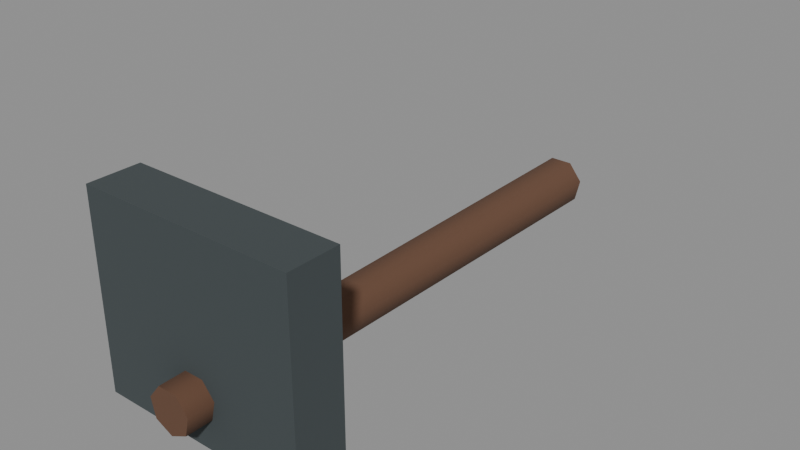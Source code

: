 # Source: Tool_Hoe.blend  (saved by Blender 5.1.30; exported with 4.5.12 LTS)
import bpy
from mathutils import Matrix  # noqa: F401  (used for matrix-valued properties, if any)

bpy.ops.wm.read_factory_settings(use_empty=True)
scene = bpy.context.scene
scene.name = 'Scene'

# ---- collections
col_model = bpy.data.collections.new('MODEL'); scene.collection.children.link(col_model)
col_reference__do_not_export = bpy.data.collections.new('REFERENCE__DO_NOT_EXPORT'); scene.collection.children.link(col_reference__do_not_export)
col_guides__do_not_export = bpy.data.collections.new('GUIDES__DO_NOT_EXPORT'); scene.collection.children.link(col_guides__do_not_export)

# ---- materials (node trees are filled in below, after node groups)
mat_material_0 = bpy.data.materials.new('Material_0')
mat_material_0.use_backface_culling = True
mat_material_0.diffuse_color = (0.1301, 0.06301, 0.0356, 1.0)
mat_material_1 = bpy.data.materials.new('Material_1')
mat_material_1.use_backface_culling = True
mat_material_1.diffuse_color = (0.05286, 0.06663, 0.07036, 1.0)

# ---- material node trees
mat_material_0.use_nodes = True; mat_material_0.node_tree.nodes.clear()
_N = mat_material_0.node_tree.nodes; _L = mat_material_0.node_tree.links
n0 = _N.new('ShaderNodeBsdfPrincipled'); n0.name = 'Principled BSDF'; n0.location = (10, 300)
n0.inputs[0].default_value = (0.1301, 0.06301, 0.0356, 1.0)
n0.inputs[2].default_value = 0.94
n1 = _N.new('ShaderNodeOutputMaterial'); n1.name = 'Material Output'; n1.location = (300, 300)
_L.new(n0.outputs[0], n1.inputs[0])
n1.is_active_output = True
mat_material_1.use_nodes = True; mat_material_1.node_tree.nodes.clear()
_N = mat_material_1.node_tree.nodes; _L = mat_material_1.node_tree.links
n0 = _N.new('ShaderNodeBsdfPrincipled'); n0.name = 'Principled BSDF'; n0.location = (10, 300)
n0.inputs[0].default_value = (0.05286, 0.06663, 0.07036, 1.0)
n0.inputs[2].default_value = 0.94
n1 = _N.new('ShaderNodeOutputMaterial'); n1.name = 'Material Output'; n1.location = (300, 300)
_L.new(n0.outputs[0], n1.inputs[0])
n1.is_active_output = True

# ---- meshes
me_mesh_0 = bpy.data.meshes.new('Mesh_0')
me_mesh_0.from_pydata([(0.0, -0.02975, 0.365), (0.02326, -0.01855, 0.365), (0.029, 0.00662, 0.365), (0.01291, 0.0268, 0.365), (-0.01291, 0.0268, 0.365), (-0.029, 0.00662, 0.365), (-0.02326, -0.01855, 0.365), (0.0, -0.02975, 0.365), (0.0, -0.03238, 0.0), (0.02531, -0.02019, 0.0), (0.03156, 0.007204, 0.0), (0.01405, 0.02917, 0.0), (-0.01405, 0.02917, 0.0), (-0.03156, 0.007204, 0.0), (-0.02531, -0.02019, 0.0), (0.0, -0.03238, 0.0), (0.0, -0.035, -0.365), (0.02736, -0.02182, -0.365), (0.03412, 0.007788, -0.365), (0.01519, 0.03153, -0.365), (-0.01519, 0.03153, -0.365), (-0.03412, 0.007788, -0.365), (-0.02736, -0.02182, -0.365), (0.0, -0.035, -0.365), (0.0, 0.0, 0.365), (0.0, -0.02975, 0.365), (0.02326, -0.01855, 0.365), (0.029, 0.00662, 0.365), (0.01291, 0.0268, 0.365), (-0.01291, 0.0268, 0.365), (-0.029, 0.00662, 0.365), (-0.02326, -0.01855, 0.365), (0.0, -0.02975, 0.365), (0.0, 0.0, -0.365), (0.0, -0.035, -0.365), (0.02736, -0.02182, -0.365), (0.03412, 0.007788, -0.365), (0.01519, 0.03153, -0.365), (-0.01519, 0.03153, -0.365), (-0.03412, 0.007788, -0.365), (-0.02736, -0.02182, -0.365), (0.0, -0.035, -0.365)], [], [(8, 1, 0), (8, 9, 1), (9, 2, 1), (9, 10, 2), (10, 3, 2), (10, 11, 3), (11, 4, 3), (11, 12, 4), (12, 5, 4), (12, 13, 5), (13, 6, 5), (13, 14, 6), (14, 7, 6), (14, 15, 7), (16, 9, 8), (16, 17, 9), (17, 10, 9), (17, 18, 10), (18, 11, 10), (18, 19, 11), (19, 12, 11), (19, 20, 12), (20, 13, 12), (20, 21, 13), (21, 14, 13), (21, 22, 14), (22, 15, 14), (22, 23, 15), (25, 26, 24), (26, 27, 24), (27, 28, 24), (28, 29, 24), (29, 30, 24), (30, 31, 24), (31, 32, 24), (35, 34, 33), (36, 35, 33), (37, 36, 33), (38, 37, 33), (39, 38, 33), (40, 39, 33), (41, 40, 33)])
me_mesh_0.polygons.foreach_set('use_smooth', [1, 1, 1, 1, 1, 1, 1, 1, 1, 1, 1, 1, 1, 1, 1, 1, 1, 1, 1, 1, 1, 1, 1, 1, 1, 1, 1, 1, 0, 0, 0, 0, 0, 0, 0, 0, 0, 0, 0, 0, 0, 0])
_uv = me_mesh_0.uv_layers.new(name='UVMap')
_uv.uv.foreach_set('vector', [0.0, 0.75, 0.1429, 1.0, 0.0, 1.0, 0.0, 0.75, 0.1429, 0.75, 0.1429, 1.0, 0.1429, 0.75, 0.2857, 1.0, 0.1429, 1.0, 0.1429, 0.75, 0.2857, 0.75, 0.2857, 1.0, 0.2857, 0.75, 0.4286, 1.0, 0.2857, 1.0, 0.2857, 0.75, 0.4286, 0.75, 0.4286, 1.0, 0.4286, 0.75, 0.5714, 1.0, 0.4286, 1.0, 0.4286, 0.75, 0.5714, 0.75, 0.5714, 1.0, 0.5714, 0.75, 0.7143, 1.0, 0.5714, 1.0, 0.5714, 0.75, 0.7143, 0.75, 0.7143, 1.0, 0.7143, 0.75, 0.8571, 1.0, 0.7143, 1.0, 0.7143, 0.75, 0.8571, 0.75, 0.8571, 1.0, 0.8571, 0.75, 1.0, 1.0, 0.8571, 1.0, 0.8571, 0.75, 1.0, 0.75, 1.0, 1.0, 0.0, 0.5, 0.1429, 0.75, 0.0, 0.75, 0.0, 0.5, 0.1429, 0.5, 0.1429, 0.75, 0.1429, 0.5, 0.2857, 0.75, 0.1429, 0.75, 0.1429, 0.5, 0.2857, 0.5, 0.2857, 0.75, 0.2857, 0.5, 0.4286, 0.75, 0.2857, 0.75, 0.2857, 0.5, 0.4286, 0.5, 0.4286, 0.75, 0.4286, 0.5, 0.5714, 0.75, 0.4286, 0.75, 0.4286, 0.5, 0.5714, 0.5, 0.5714, 0.75, 0.5714, 0.5, 0.7143, 0.75, 0.5714, 0.75, 0.5714, 0.5, 0.7143, 0.5, 0.7143, 0.75, 0.7143, 0.5, 0.8571, 0.75, 0.7143, 0.75, 0.7143, 0.5, 0.8571, 0.5, 0.8571, 0.75, 0.8571, 0.5, 1.0, 0.75, 0.8571, 0.75, 0.8571, 0.5, 1.0, 0.5, 1.0, 0.75, 0.25, 0.0, 0.4455, 0.09413, 0.25, 0.25, 0.4455, 0.09413, 0.4937, 0.3056, 0.25, 0.25, 0.4937, 0.3056, 0.3585, 0.4752, 0.25, 0.25, 0.3585, 0.4752, 0.1415, 0.4752, 0.25, 0.25, 0.1415, 0.4752, 0.006268, 0.3056, 0.25, 0.25, 0.006268, 0.3056, 0.05454, 0.09413, 0.25, 0.25, 0.05454, 0.09413, 0.25, 0.0, 0.25, 0.25, 0.9455, 0.4059, 0.75, 0.5, 0.75, 0.25, 0.9937, 0.1944, 0.9455, 0.4059, 0.75, 0.25, 0.8585, 0.02476, 0.9937, 0.1944, 0.75, 0.25, 0.6415, 0.02476, 0.8585, 0.02476, 0.75, 0.25, 0.5063, 0.1944, 0.6415, 0.02476, 0.75, 0.25, 0.5545, 0.4059, 0.5063, 0.1944, 0.75, 0.25, 0.75, 0.5, 0.5545, 0.4059, 0.75, 0.25])
me_mesh_0.materials.append(mat_material_0)
me_mesh_0.update()
me_mesh_0.normals_split_custom_set([tuple(v) for v in zip(*[iter([-1.013e-05, -1.0, 0.007171, 0.7818, -0.6235, 0.007192, -1.007e-05, -1.0, 0.007157, -1.013e-05, -1.0, 0.007171, 0.7818, -0.6235, 0.007192, 0.7818, -0.6235, 0.007192, 0.7818, -0.6235, 0.007192, 0.9749, 0.2225, 0.007192, 0.7818, -0.6235, 0.007192, 0.7818, -0.6235, 0.007192, 0.9749, 0.2225, 0.007192, 0.9749, 0.2225, 0.007192, 0.9749, 0.2225, 0.007192, 0.4339, 0.9009, 0.007192, 0.9749, 0.2225, 0.007192, 0.9749, 0.2225, 0.007192, 0.4339, 0.9009, 0.007192, 0.4339, 0.9009, 0.007192, 0.4339, 0.9009, 0.007192, -0.4339, 0.9009, 0.007192, 0.4339, 0.9009, 0.007192, 0.4339, 0.9009, 0.007192, -0.4339, 0.9009, 0.007192, -0.4339, 0.9009, 0.007192, -0.4339, 0.9009, 0.007192, -0.9749, 0.2225, 0.007192, -0.4339, 0.9009, 0.007192, -0.4339, 0.9009, 0.007192, -0.9749, 0.2225, 0.007192, -0.9749, 0.2225, 0.007192, -0.9749, 0.2225, 0.007192, -0.7818, -0.6235, 0.007192, -0.9749, 0.2225, 0.007192, -0.9749, 0.2225, 0.007192, -0.7818, -0.6235, 0.007192, -0.7818, -0.6235, 0.007192, -0.7818, -0.6235, 0.007192, -3.766e-05, -1.0, 0.007155, -0.7818, -0.6235, 0.007192, -0.7818, -0.6235, 0.007192, -3.785e-05, -1.0, 0.007171, -3.766e-05, -1.0, 0.007155, -1.02e-05, -1.0, 0.007197, 0.7818, -0.6235, 0.007192, -1.013e-05, -1.0, 0.007171, -1.02e-05, -1.0, 0.007197, 0.7818, -0.6235, 0.007192, 0.7818, -0.6235, 0.007192, 0.7818, -0.6235, 0.007192, 0.9749, 0.2225, 0.007192, 0.7818, -0.6235, 0.007192, 0.7818, -0.6235, 0.007192, 0.9749, 0.2225, 0.007192, 0.9749, 0.2225, 0.007192, 0.9749, 0.2225, 0.007192, 0.4339, 0.9009, 0.007192, 0.9749, 0.2225, 0.007192, 0.9749, 0.2225, 0.007192, 0.4339, 0.9009, 0.007192, 0.4339, 0.9009, 0.007192, 0.4339, 0.9009, 0.007192, -0.4339, 0.9009, 0.007192, 0.4339, 0.9009, 0.007192, 0.4339, 0.9009, 0.007192, -0.4339, 0.9009, 0.007192, -0.4339, 0.9009, 0.007192, -0.4339, 0.9009, 0.007192, -0.9749, 0.2225, 0.007192, -0.4339, 0.9009, 0.007192, -0.4339, 0.9009, 0.007192, -0.9749, 0.2225, 0.007192, -0.9749, 0.2225, 0.007192, -0.9749, 0.2225, 0.007192, -0.7818, -0.6235, 0.007192, -0.9749, 0.2225, 0.007192, -0.9749, 0.2225, 0.007192, -0.7818, -0.6235, 0.007192, -0.7818, -0.6235, 0.007192, -0.7818, -0.6235, 0.007192, -3.785e-05, -1.0, 0.007171, -0.7818, -0.6235, 0.007192, -0.7818, -0.6235, 0.007192, -3.776e-05, -1.0, 0.007199, -3.785e-05, -1.0, 0.007171, 0.0, 0.0, 1.0, 0.0, 0.0, 1.0, 0.0, 0.0, 1.0, 2.019e-06, 0.0, 1.0, 2.019e-06, 0.0, 1.0, 2.019e-06, 0.0, 1.0, 0.0, 0.0, 1.0, 0.0, 0.0, 1.0, 0.0, 0.0, 1.0, 0.0, 0.0, 1.0, 0.0, 0.0, 1.0, 0.0, 0.0, 1.0, -2.019e-06, 0.0, 1.0, -2.019e-06, 0.0, 1.0, -2.019e-06, 0.0, 1.0, 2.692e-06, 0.0, 1.0, 2.692e-06, 0.0, 1.0, 2.692e-06, 0.0, 1.0, 0.0, 0.0, 1.0, 0.0, 0.0, 1.0, 0.0, 0.0, 1.0, -1.945e-06, 0.0, -1.0, -1.945e-06, 0.0, -1.0, -1.945e-06, 0.0, -1.0, 0.0, 0.0, -1.0, 0.0, 0.0, -1.0, 0.0, 0.0, -1.0, 1.945e-06, 0.0, -1.0, 1.945e-06, 0.0, -1.0, 1.945e-06, 0.0, -1.0, -1.945e-06, 0.0, -1.0, -1.945e-06, 0.0, -1.0, -1.945e-06, 0.0, -1.0, -1.945e-06, 0.0, -1.0, -1.945e-06, 0.0, -1.0, -1.945e-06, 0.0, -1.0, -9.724e-07, 0.0, -1.0, -9.724e-07, 0.0, -1.0, -9.724e-07, 0.0, -1.0, 0.0, 0.0, -1.0, 0.0, 0.0, -1.0, 0.0, 0.0, -1.0])] * 3)])
me_mesh_1 = bpy.data.meshes.new('Mesh_1')
me_mesh_1.from_pydata([(-0.145, -0.035, 0.13), (0.145, 0.035, 0.13), (0.145, -0.035, 0.13), (-0.145, 0.035, 0.13), (-0.145, -0.035, -0.13), (0.145, 0.035, -0.13), (0.145, -0.035, -0.13), (-0.145, 0.035, -0.13), (0.145, -0.035, 0.13), (-0.145, 0.035, 0.13), (0.145, 0.035, 0.13), (-0.145, -0.035, 0.13), (0.145, -0.035, -0.13), (-0.145, 0.035, -0.13), (0.145, 0.035, -0.13), (-0.145, -0.035, -0.13), (0.145, -0.035, 0.13), (-0.145, -0.035, -0.13), (-0.145, -0.035, 0.13), (0.145, -0.035, -0.13), (0.145, 0.035, 0.13), (-0.145, 0.035, -0.13), (-0.145, 0.035, 0.13), (0.145, 0.035, -0.13)], [], [(4, 2, 0), (4, 6, 2), (5, 3, 1), (5, 7, 3), (12, 10, 8), (12, 14, 10), (13, 11, 9), (13, 15, 11), (20, 18, 16), (20, 22, 18), (21, 19, 17), (21, 23, 19)])
_uv = me_mesh_1.uv_layers.new(name='UVMap')
_uv.uv.foreach_set('vector', [0.0, 0.5, 0.3333, 1.0, 0.0, 1.0, 0.0, 0.5, 0.3333, 0.5, 0.3333, 1.0, 0.6667, 0.5, 1.0, 1.0, 0.6667, 1.0, 0.6667, 0.5, 1.0, 0.5, 1.0, 1.0, 0.3333, 0.5, 0.6667, 1.0, 0.3333, 1.0, 0.3333, 0.5, 0.6667, 0.5, 0.6667, 1.0, 0.0, 0.0, 0.3333, 0.5, 0.0, 0.5, 0.0, 0.0, 0.3333, 0.0, 0.3333, 0.5, 0.3333, 0.0, 0.6667, 0.5, 0.3333, 0.5, 0.3333, 0.0, 0.6667, 0.0, 0.6667, 0.5, 0.6667, 0.0, 1.0, 0.5, 0.6667, 0.5, 0.6667, 0.0, 1.0, 0.0, 1.0, 0.5])
me_mesh_1.materials.append(mat_material_1)
me_mesh_1.update()
me_mesh_1.normals_split_custom_set([tuple(v) for v in zip(*[iter([0.0, -1.0, 0.0, 0.0, -1.0, 0.0, 0.0, -1.0, 0.0, 0.0, -1.0, 0.0, 0.0, -1.0, 0.0, 0.0, -1.0, 0.0, 0.0, 1.0, 0.0, 0.0, 1.0, 0.0, 0.0, 1.0, 0.0, 0.0, 1.0, 0.0, 0.0, 1.0, 0.0, 0.0, 1.0, 0.0, 1.0, 0.0, 0.0, 1.0, 0.0, 0.0, 1.0, 0.0, 0.0, 1.0, 0.0, 0.0, 1.0, 0.0, 0.0, 1.0, 0.0, 0.0, -1.0, 0.0, 0.0, -1.0, 0.0, 0.0, -1.0, 0.0, 0.0, -1.0, 0.0, 0.0, -1.0, 0.0, 0.0, -1.0, 0.0, 0.0, 0.0, 0.0, 1.0, 0.0, 0.0, 1.0, 0.0, 0.0, 1.0, 0.0, 0.0, 1.0, 0.0, 0.0, 1.0, 0.0, 0.0, 1.0, 0.0, 0.0, -1.0, 0.0, 0.0, -1.0, 0.0, 0.0, -1.0, 0.0, 0.0, -1.0, 0.0, 0.0, -1.0, 0.0, 0.0, -1.0])] * 3)])
me_reference_prototype_mesh = bpy.data.meshes.new('REFERENCE_Prototype_Mesh')
me_reference_prototype_mesh.from_pydata([(0.0, -0.65, -0.5198), (0.02326, -0.65, -0.5085), (0.029, -0.65, -0.4834), (0.01291, -0.65, -0.4632), (-0.01291, -0.65, -0.4632), (-0.029, -0.65, -0.4834), (-0.02326, -0.65, -0.5085), (0.0, -0.65, -0.5198), (0.0, -0.285, -0.5224), (0.02531, -0.285, -0.5102), (0.03156, -0.285, -0.4828), (0.01405, -0.285, -0.4608), (-0.01405, -0.285, -0.4608), (-0.03156, -0.285, -0.4828), (-0.02531, -0.285, -0.5102), (0.0, -0.285, -0.5224), (0.0, 0.08, -0.525), (0.02736, 0.08, -0.5118), (0.03412, 0.08, -0.4822), (0.01519, 0.08, -0.4585), (-0.01519, 0.08, -0.4585), (-0.03412, 0.08, -0.4822), (-0.02736, 0.08, -0.5118), (0.0, 0.08, -0.525), (0.0, -0.65, -0.49), (0.0, -0.65, -0.5198), (0.02326, -0.65, -0.5085), (0.029, -0.65, -0.4834), (0.01291, -0.65, -0.4632), (-0.01291, -0.65, -0.4632), (-0.029, -0.65, -0.4834), (-0.02326, -0.65, -0.5085), (0.0, -0.65, -0.5198), (0.0, 0.08, -0.49), (0.0, 0.08, -0.525), (0.02736, 0.08, -0.5118), (0.03412, 0.08, -0.4822), (0.01519, 0.08, -0.4585), (-0.01519, 0.08, -0.4585), (-0.03412, 0.08, -0.4822), (-0.02736, 0.08, -0.5118), (0.0, 0.08, -0.525), (-0.145, -0.615, -0.29), (0.145, -0.545, -0.29), (0.145, -0.615, -0.29), (-0.145, -0.545, -0.29), (-0.145, -0.615, -0.55), (0.145, -0.545, -0.55), (0.145, -0.615, -0.55), (-0.145, -0.545, -0.55), (0.145, -0.615, -0.29), (-0.145, -0.545, -0.29), (0.145, -0.545, -0.29), (-0.145, -0.615, -0.29), (0.145, -0.615, -0.55), (-0.145, -0.545, -0.55), (0.145, -0.545, -0.55), (-0.145, -0.615, -0.55), (0.145, -0.615, -0.29), (-0.145, -0.615, -0.55), (-0.145, -0.615, -0.29), (0.145, -0.615, -0.55), (0.145, -0.545, -0.29), (-0.145, -0.545, -0.55), (-0.145, -0.545, -0.29), (0.145, -0.545, -0.55)], [], [(8, 1, 0), (8, 9, 1), (9, 2, 1), (9, 10, 2), (10, 3, 2), (10, 11, 3), (11, 4, 3), (11, 12, 4), (12, 5, 4), (12, 13, 5), (13, 6, 5), (13, 14, 6), (14, 7, 6), (14, 15, 7), (16, 9, 8), (16, 17, 9), (17, 10, 9), (17, 18, 10), (18, 11, 10), (18, 19, 11), (19, 12, 11), (19, 20, 12), (20, 13, 12), (20, 21, 13), (21, 14, 13), (21, 22, 14), (22, 15, 14), (22, 23, 15), (25, 26, 24), (26, 27, 24), (27, 28, 24), (28, 29, 24), (29, 30, 24), (30, 31, 24), (31, 32, 24), (35, 34, 33), (36, 35, 33), (37, 36, 33), (38, 37, 33), (39, 38, 33), (40, 39, 33), (41, 40, 33), (46, 44, 42), (46, 48, 44), (47, 45, 43), (47, 49, 45), (54, 52, 50), (54, 56, 52), (55, 53, 51), (55, 57, 53), (62, 60, 58), (62, 64, 60), (63, 61, 59), (63, 65, 61)])
me_reference_prototype_mesh.polygons.foreach_set('use_smooth', [1, 1, 1, 1, 1, 1, 1, 1, 1, 1, 1, 1, 1, 1, 1, 1, 1, 1, 1, 1, 1, 1, 1, 1, 1, 1, 1, 1, 0, 0, 0, 0, 0, 0, 0, 0, 0, 0, 0, 0, 0, 0, 0, 0, 0, 0, 0, 0, 0, 0, 0, 0, 0, 0])
me_reference_prototype_mesh.polygons.foreach_set('material_index', [0, 0, 0, 0, 0, 0, 0, 0, 0, 0, 0, 0, 0, 0, 0, 0, 0, 0, 0, 0, 0, 0, 0, 0, 0, 0, 0, 0, 0, 0, 0, 0, 0, 0, 0, 0, 0, 0, 0, 0, 0, 0, 1, 1, 1, 1, 1, 1, 1, 1, 1, 1, 1, 1])
me_reference_prototype_mesh.materials.append(mat_material_0)
me_reference_prototype_mesh.materials.append(mat_material_1)
me_reference_prototype_mesh.update()
me_guide_visualbounds = bpy.data.meshes.new('GUIDE_VisualBounds')
me_guide_visualbounds.from_pydata([(-0.145, -0.65, -0.55), (-0.145, -0.65, -0.29), (-0.145, 0.08, -0.55), (-0.145, 0.08, -0.29), (0.145, -0.65, -0.55), (0.145, -0.65, -0.29), (0.145, 0.08, -0.55), (0.145, 0.08, -0.29)], [(0, 1), (0, 2), (0, 4), (1, 3), (1, 5), (2, 3), (2, 6), (3, 7), (4, 5), (4, 6), (5, 7), (6, 7)], [])
me_guide_visualbounds.update()

# ---- curves / text
txt_guide_assetlabel = bpy.data.curves.new('GUIDE_AssetLabel', 'FONT')
txt_guide_assetlabel.dimensions = '2D'
txt_guide_assetlabel.body = 'Tool_Hoe\n0.290 W x 0.730 D x 0.260 H metres'
txt_guide_assetlabel.size = 0.06

# ---- objects
ob_prototyperoot = bpy.data.objects.new('PrototypeRoot', None)
ob_tool_hoe__part001 = bpy.data.objects.new('Tool_Hoe__Part001', me_mesh_0)
ob_tool_hoe__part002 = bpy.data.objects.new('Tool_Hoe__Part002', me_mesh_1)
ob_tool_hoe = bpy.data.objects.new('Tool_Hoe', None)
ob_reference_prototype = bpy.data.objects.new('REFERENCE_Prototype', me_reference_prototype_mesh)
ob_guide_visualbounds = bpy.data.objects.new('GUIDE_VisualBounds', me_guide_visualbounds)
ob_guide_origin_1maxes = bpy.data.objects.new('GUIDE_Origin_1mAxes', None)
ob_guide_assetlabel = bpy.data.objects.new('GUIDE_AssetLabel', txt_guide_assetlabel)

# ---- transforms, parenting, visibility, modifiers, constraints
ob_prototyperoot.parent = ob_tool_hoe
ob_prototyperoot.location = (0.0, 0.0, 0.0)
ob_prototyperoot.rotation_mode = 'QUATERNION'
ob_prototyperoot.rotation_quaternion = (1.0, 0.0, 0.0, 0.0)
ob_prototyperoot.empty_display_size = 0.001
ob_tool_hoe__part001.parent = ob_prototyperoot
ob_tool_hoe__part001.location = (0.0, -0.285, -0.49)
ob_tool_hoe__part001.rotation_mode = 'QUATERNION'
ob_tool_hoe__part001.rotation_quaternion = (0.7071, 0.7071, 0.0, 0.0)
ob_tool_hoe__part002.parent = ob_prototyperoot
ob_tool_hoe__part002.location = (0.0, -0.58, -0.42)
ob_tool_hoe__part002.rotation_mode = 'QUATERNION'
ob_tool_hoe__part002.rotation_quaternion = (1.0, 0.0, 0.0, 0.0)
ob_tool_hoe.location = (0.0, 0.0, 0.0)
ob_tool_hoe.empty_display_size = 0.3
ob_reference_prototype.location = (0.0, 0.0, 0.0)
ob_reference_prototype.hide_select = True
ob_reference_prototype.hide_render = True
ob_reference_prototype.display_type = 'WIRE'
ob_guide_visualbounds.location = (0.0, 0.0, 0.0)
ob_guide_visualbounds.color = (0.2, 0.7, 1.0, 1.0)
ob_guide_visualbounds.hide_select = True
ob_guide_visualbounds.hide_render = True
ob_guide_visualbounds.display_type = 'WIRE'
ob_guide_visualbounds.show_in_front = True
ob_guide_origin_1maxes.location = (0.0, 0.0, 0.0)
ob_guide_origin_1maxes.empty_display_type = 'ARROWS'
ob_guide_origin_1maxes.hide_select = True
ob_guide_origin_1maxes.hide_render = True
ob_guide_assetlabel.location = (-0.145, -1.05, -0.55)
ob_guide_assetlabel.hide_select = True
ob_guide_assetlabel.hide_render = True

# ---- collection membership
col_model.objects.link(ob_prototyperoot)
col_model.objects.link(ob_tool_hoe__part001)
col_model.objects.link(ob_tool_hoe__part002)
col_model.objects.link(ob_tool_hoe)
col_reference__do_not_export.objects.link(ob_reference_prototype)
col_guides__do_not_export.objects.link(ob_guide_visualbounds)
col_guides__do_not_export.objects.link(ob_guide_origin_1maxes)
col_guides__do_not_export.objects.link(ob_guide_assetlabel)

# ---- scene / render settings (as saved in the file)
scene.frame_start = 1; scene.frame_end = 250; scene.frame_set(1)
scene.render.engine = 'BLENDER_EEVEE_NEXT'
scene.render.bake_bias = 0.0
scene.render.bake_samples = 0
scene.cycles.sampling_pattern = 'TABULATED_SOBOL'
scene.eevee.use_volume_custom_range = False
bpy.context.view_layer.update()

# ---- added for rendering (the .blend has no active camera and no usable light): camera, sun + grey world if the file has none
cam_auto = bpy.data.cameras.new('AutoCamera')
cam_auto.lens = 50.0
cam_auto.sensor_width = 36.0
cam_auto.clip_end = 1000.0
ob_auto_camera = bpy.data.objects.new('AutoCamera', cam_auto)
scene.collection.objects.link(ob_auto_camera)
ob_auto_camera.location = (0.765536, -1.20364, 0.192429)
ob_auto_camera.rotation_euler = (1.09748, -7.21219e-08, 0.694738)
scene.camera = ob_auto_camera
light_auto_sun = bpy.data.lights.new('AutoSun', 'SUN')
light_auto_sun.energy = 3.0
light_auto_sun.angle = 0.0523599
ob_auto_sun = bpy.data.objects.new('AutoSun', light_auto_sun)
scene.collection.objects.link(ob_auto_sun)
ob_auto_sun.rotation_euler = (0.872665, 0.174533, 0.523599)
if scene.world is None:
    world_auto = bpy.data.worlds.new('AutoWorld')
    world_auto.color = (0.3, 0.3, 0.3)
    scene.world = world_auto
bpy.context.view_layer.update()
